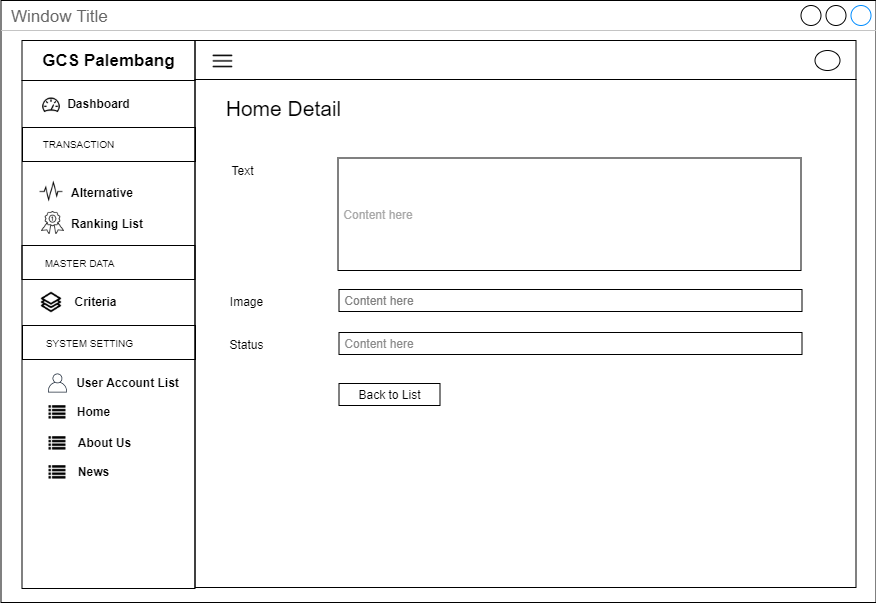

The diagram above was exported from draw.io. Its source (the exported page's mxGraphModel, read from the mxfile embedded in the PNG):
<mxGraphModel dx="3436" dy="850" grid="1" gridSize="10" guides="1" tooltips="1" connect="1" arrows="1" fold="1" page="1" pageScale="1" pageWidth="850" pageHeight="1100" math="0" shadow="0">
  <root>
    <mxCell id="0" />
    <mxCell id="1" parent="0" />
    <mxCell id="2" value="Window Title" style="strokeWidth=1;shadow=0;dashed=0;align=center;html=1;shape=mxgraph.mockup.containers.window;align=left;verticalAlign=top;spacingLeft=8;strokeColor2=#008cff;strokeColor3=#c4c4c4;fontColor=#666666;mainText=;fontSize=17;labelBackgroundColor=none;" vertex="1" parent="1">
      <mxGeometry x="4730.5" y="1610" width="875" height="602" as="geometry" />
    </mxCell>
    <mxCell id="3" value="" style="rounded=0;whiteSpace=wrap;html=1;fillColor=none;" vertex="1" parent="1">
      <mxGeometry x="4924.5" y="1689" width="661" height="508" as="geometry" />
    </mxCell>
    <mxCell id="4" value="" style="rounded=0;whiteSpace=wrap;html=1;fillColor=none;" vertex="1" parent="1">
      <mxGeometry x="4924.5" y="1650" width="661" height="39" as="geometry" />
    </mxCell>
    <mxCell id="5" value="" style="rounded=0;whiteSpace=wrap;html=1;fillColor=none;" vertex="1" parent="1">
      <mxGeometry x="4751.5" y="1690" width="173" height="508" as="geometry" />
    </mxCell>
    <mxCell id="6" value="&lt;span style=&quot;font-size: 17px&quot;&gt;&lt;b&gt;GCS Palembang&lt;/b&gt;&lt;/span&gt;" style="rounded=0;whiteSpace=wrap;html=1;fillColor=none;" vertex="1" parent="1">
      <mxGeometry x="4751.5" y="1650" width="173" height="40" as="geometry" />
    </mxCell>
    <mxCell id="7" value="" style="shape=image;html=1;verticalAlign=top;verticalLabelPosition=bottom;labelBackgroundColor=#ffffff;imageAspect=0;aspect=fixed;image=https://cdn2.iconfinder.com/data/icons/line-hero-essentials/32/Essentials_performance_dashboard-128.png;fillColor=none;" vertex="1" parent="1">
      <mxGeometry x="4771" y="1705" width="20" height="20" as="geometry" />
    </mxCell>
    <mxCell id="8" value="&lt;b&gt;Dashboard&lt;/b&gt;" style="text;html=1;align=center;verticalAlign=middle;resizable=0;points=[];autosize=1;" vertex="1" parent="1">
      <mxGeometry x="4788" y="1703" width="80" height="20" as="geometry" />
    </mxCell>
    <mxCell id="9" value="&lt;b&gt;Alternative&lt;/b&gt;" style="text;html=1;align=left;verticalAlign=middle;resizable=0;points=[];autosize=1;" vertex="1" parent="1">
      <mxGeometry x="4798.5" y="1791.5" width="80" height="20" as="geometry" />
    </mxCell>
    <mxCell id="10" value="" style="rounded=0;whiteSpace=wrap;html=1;fillColor=none;align=center;" vertex="1" parent="1">
      <mxGeometry x="4752" y="1737" width="173" height="34" as="geometry" />
    </mxCell>
    <mxCell id="11" value="&lt;font style=&quot;font-size: 10px&quot;&gt;TRANSACTION&lt;/font&gt;" style="text;html=1;align=center;verticalAlign=middle;resizable=0;points=[];autosize=1;" vertex="1" parent="1">
      <mxGeometry x="4763" y="1743" width="90" height="20" as="geometry" />
    </mxCell>
    <mxCell id="12" value="&lt;b&gt;Criteria&lt;br&gt;&lt;/b&gt;" style="text;html=1;align=center;verticalAlign=middle;resizable=0;points=[];autosize=1;" vertex="1" parent="1">
      <mxGeometry x="4795" y="1901" width="60" height="20" as="geometry" />
    </mxCell>
    <mxCell id="13" value="" style="shape=image;html=1;verticalAlign=top;verticalLabelPosition=bottom;labelBackgroundColor=#ffffff;imageAspect=0;aspect=fixed;image=https://cdn2.iconfinder.com/data/icons/font-awesome/1792/list-128.png;fillColor=none;" vertex="1" parent="1">
      <mxGeometry x="4778.5" y="2014" width="17" height="17" as="geometry" />
    </mxCell>
    <mxCell id="14" value="&lt;b&gt;Home&lt;/b&gt;" style="text;html=1;align=center;verticalAlign=middle;resizable=0;points=[];autosize=1;" vertex="1" parent="1">
      <mxGeometry x="4798" y="2011" width="50" height="20" as="geometry" />
    </mxCell>
    <mxCell id="15" value="" style="shape=image;html=1;verticalAlign=top;verticalLabelPosition=bottom;labelBackgroundColor=#ffffff;imageAspect=0;aspect=fixed;image=https://cdn2.iconfinder.com/data/icons/font-awesome/1792/list-128.png;fillColor=none;" vertex="1" parent="1">
      <mxGeometry x="4778.5" y="2045" width="17" height="17" as="geometry" />
    </mxCell>
    <mxCell id="16" value="&lt;b&gt;About Us&lt;/b&gt;" style="text;html=1;align=center;verticalAlign=middle;resizable=0;points=[];autosize=1;" vertex="1" parent="1">
      <mxGeometry x="4799" y="2042" width="70" height="20" as="geometry" />
    </mxCell>
    <mxCell id="17" value="&lt;b&gt;User Account List&lt;/b&gt;" style="text;html=1;align=center;verticalAlign=middle;resizable=0;points=[];autosize=1;" vertex="1" parent="1">
      <mxGeometry x="4797" y="1982" width="120" height="20" as="geometry" />
    </mxCell>
    <mxCell id="18" value="&lt;b&gt;Ranking List&lt;/b&gt;" style="text;html=1;align=left;verticalAlign=middle;resizable=0;points=[];autosize=1;" vertex="1" parent="1">
      <mxGeometry x="4798.5" y="1823" width="90" height="20" as="geometry" />
    </mxCell>
    <mxCell id="19" value="" style="rounded=0;whiteSpace=wrap;html=1;fillColor=none;align=center;" vertex="1" parent="1">
      <mxGeometry x="4751.5" y="1855" width="173" height="34" as="geometry" />
    </mxCell>
    <mxCell id="20" value="&lt;font style=&quot;font-size: 10px&quot;&gt;MASTER DATA&lt;/font&gt;" style="text;html=1;align=center;verticalAlign=middle;resizable=0;points=[];autosize=1;" vertex="1" parent="1">
      <mxGeometry x="4764" y="1862" width="90" height="20" as="geometry" />
    </mxCell>
    <mxCell id="21" value="" style="rounded=0;whiteSpace=wrap;html=1;fillColor=none;align=center;" vertex="1" parent="1">
      <mxGeometry x="4752" y="1935" width="173" height="34" as="geometry" />
    </mxCell>
    <mxCell id="22" value="&lt;font style=&quot;font-size: 10px&quot;&gt;SYSTEM SETTING&lt;/font&gt;" style="text;html=1;align=center;verticalAlign=middle;resizable=0;points=[];autosize=1;" vertex="1" parent="1">
      <mxGeometry x="4769" y="1942" width="100" height="20" as="geometry" />
    </mxCell>
    <mxCell id="23" value="" style="outlineConnect=0;fontColor=#232F3E;gradientColor=none;fillColor=#232F3E;strokeColor=none;dashed=0;verticalLabelPosition=bottom;verticalAlign=top;align=center;html=1;fontSize=12;fontStyle=0;aspect=fixed;pointerEvents=1;shape=mxgraph.aws4.user;" vertex="1" parent="1">
      <mxGeometry x="4777.5" y="1983" width="19" height="19" as="geometry" />
    </mxCell>
    <mxCell id="24" value="" style="shape=image;html=1;verticalAlign=top;verticalLabelPosition=bottom;labelBackgroundColor=#ffffff;imageAspect=0;aspect=fixed;image=https://cdn2.iconfinder.com/data/icons/font-awesome/1792/list-128.png;fillColor=none;" vertex="1" parent="1">
      <mxGeometry x="4778.5" y="2074" width="17" height="17" as="geometry" />
    </mxCell>
    <mxCell id="25" value="&lt;b&gt;News&lt;/b&gt;" style="text;html=1;align=center;verticalAlign=middle;resizable=0;points=[];autosize=1;" vertex="1" parent="1">
      <mxGeometry x="4798" y="2071" width="50" height="20" as="geometry" />
    </mxCell>
    <mxCell id="26" value="" style="shape=image;html=1;verticalAlign=top;verticalLabelPosition=bottom;labelBackgroundColor=#ffffff;imageAspect=0;aspect=fixed;image=https://cdn0.iconfinder.com/data/icons/awards-rate-1/30/interface-light-ranking-medal-128.png" vertex="1" parent="1">
      <mxGeometry x="4771" y="1821" width="23" height="23" as="geometry" />
    </mxCell>
    <mxCell id="27" value="" style="shape=image;html=1;verticalAlign=top;verticalLabelPosition=bottom;labelBackgroundColor=#ffffff;imageAspect=0;aspect=fixed;image=https://cdn2.iconfinder.com/data/icons/simple-website/50/Simple_Business-26-128.png" vertex="1" parent="1">
      <mxGeometry x="4770" y="1901" width="22" height="22" as="geometry" />
    </mxCell>
    <mxCell id="28" value="" style="shape=image;html=1;verticalAlign=top;verticalLabelPosition=bottom;labelBackgroundColor=#ffffff;imageAspect=0;aspect=fixed;image=https://cdn2.iconfinder.com/data/icons/essential-web-5/50/pulse-activity-vital-wave-signal-128.png" vertex="1" parent="1">
      <mxGeometry x="4769" y="1789.5" width="24" height="24" as="geometry" />
    </mxCell>
    <mxCell id="29" value="" style="ellipse;whiteSpace=wrap;html=1;" vertex="1" parent="1">
      <mxGeometry x="5544.5" y="1660" width="25" height="20" as="geometry" />
    </mxCell>
    <mxCell id="30" value="" style="shape=image;html=1;verticalAlign=top;verticalLabelPosition=bottom;labelBackgroundColor=#ffffff;imageAspect=0;aspect=fixed;image=https://cdn4.iconfinder.com/data/icons/multimedia-75/512/multimedia-24-128.png" vertex="1" parent="1">
      <mxGeometry x="4940" y="1658" width="25" height="25" as="geometry" />
    </mxCell>
    <mxCell id="31" value="&lt;font size=&quot;1&quot;&gt;&lt;span style=&quot;font-size: 21px&quot;&gt;Home Detail&lt;/span&gt;&lt;/font&gt;" style="text;html=1;align=center;verticalAlign=middle;resizable=0;points=[];autosize=1;" vertex="1" parent="1">
      <mxGeometry x="4948" y="1708" width="130" height="20" as="geometry" />
    </mxCell>
    <mxCell id="32" value="&lt;font color=&quot;#a8a8a8&quot;&gt;&amp;nbsp;Content here&lt;/font&gt;" style="rounded=0;whiteSpace=wrap;html=1;fillColor=none;align=left;" vertex="1" parent="1">
      <mxGeometry x="5067.5" y="1767.5" width="463" height="112.5" as="geometry" />
    </mxCell>
    <mxCell id="33" value="Text" style="text;html=1;align=center;verticalAlign=middle;resizable=0;points=[];autosize=1;" vertex="1" parent="1">
      <mxGeometry x="4952" y="1769.5" width="40" height="20" as="geometry" />
    </mxCell>
    <mxCell id="34" value="&lt;span&gt;&lt;font color=&quot;#808080&quot;&gt;&amp;nbsp;Content here&lt;/font&gt;&lt;/span&gt;" style="rounded=0;whiteSpace=wrap;html=1;fillColor=none;align=left;" vertex="1" parent="1">
      <mxGeometry x="5068.5" y="1899" width="463" height="22" as="geometry" />
    </mxCell>
    <mxCell id="35" value="Image" style="text;html=1;align=center;verticalAlign=middle;resizable=0;points=[];autosize=1;" vertex="1" parent="1">
      <mxGeometry x="4951" y="1901" width="50" height="20" as="geometry" />
    </mxCell>
    <mxCell id="36" value="&lt;span&gt;&lt;font color=&quot;#8a8a8a&quot;&gt;&amp;nbsp;Content here&lt;/font&gt;&lt;/span&gt;" style="rounded=0;whiteSpace=wrap;html=1;fillColor=none;align=left;" vertex="1" parent="1">
      <mxGeometry x="5068.5" y="1942" width="463" height="22" as="geometry" />
    </mxCell>
    <mxCell id="37" value="Status" style="text;html=1;align=center;verticalAlign=middle;resizable=0;points=[];autosize=1;" vertex="1" parent="1">
      <mxGeometry x="4951" y="1944" width="50" height="20" as="geometry" />
    </mxCell>
    <mxCell id="38" value="Back to List" style="rounded=0;whiteSpace=wrap;html=1;fillColor=none;" vertex="1" parent="1">
      <mxGeometry x="5068.5" y="1993" width="101" height="22" as="geometry" />
    </mxCell>
  </root>
</mxGraphModel>